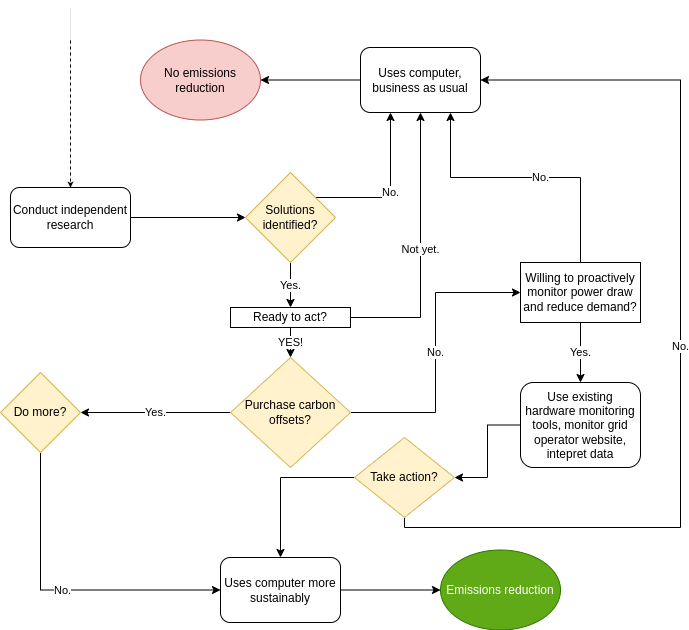

The diagram above was exported from draw.io. Its source (the exported page's mxGraphModel, read from the mxfile embedded in the PNG):
<mxGraphModel dx="1422" dy="878" grid="1" gridSize="10" guides="1" tooltips="1" connect="1" arrows="1" fold="1" page="1" pageScale="1" pageWidth="827" pageHeight="1169" math="0" shadow="0">
  <root>
    <mxCell id="WIyWlLk6GJQsqaUBKTNV-0" />
    <mxCell id="WIyWlLk6GJQsqaUBKTNV-1" parent="WIyWlLk6GJQsqaUBKTNV-0" />
    <mxCell id="r4KekFfpxh3I4R-hEEUk-0" style="edgeStyle=orthogonalEdgeStyle;rounded=0;orthogonalLoop=1;jettySize=auto;html=1;entryX=1;entryY=0.5;entryDx=0;entryDy=0;" parent="WIyWlLk6GJQsqaUBKTNV-1" source="WIyWlLk6GJQsqaUBKTNV-7" target="7vel0ktLU6Gvz5G7IE4M-4" edge="1">
      <mxGeometry relative="1" as="geometry" />
    </mxCell>
    <mxCell id="WIyWlLk6GJQsqaUBKTNV-7" value="Uses computer, business as usual" style="rounded=1;whiteSpace=wrap;html=1;fontSize=12;glass=0;strokeWidth=1;shadow=0;" parent="WIyWlLk6GJQsqaUBKTNV-1" vertex="1">
      <mxGeometry x="370" y="250" width="120" height="65" as="geometry" />
    </mxCell>
    <mxCell id="WIyWlLk6GJQsqaUBKTNV-11" value="Conduct independent research" style="rounded=1;whiteSpace=wrap;html=1;fontSize=12;glass=0;strokeWidth=1;shadow=0;" parent="WIyWlLk6GJQsqaUBKTNV-1" vertex="1">
      <mxGeometry x="20" y="390" width="120" height="60" as="geometry" />
    </mxCell>
    <mxCell id="7vel0ktLU6Gvz5G7IE4M-4" value="No emissions reduction" style="ellipse;whiteSpace=wrap;html=1;fillColor=#f8cecc;strokeColor=#b85450;" parent="WIyWlLk6GJQsqaUBKTNV-1" vertex="1">
      <mxGeometry x="150" y="242.5" width="120" height="80" as="geometry" />
    </mxCell>
    <mxCell id="7vel0ktLU6Gvz5G7IE4M-10" style="edgeStyle=orthogonalEdgeStyle;rounded=0;orthogonalLoop=1;jettySize=auto;html=1;exitX=1;exitY=0.5;exitDx=0;exitDy=0;" parent="WIyWlLk6GJQsqaUBKTNV-1" source="WIyWlLk6GJQsqaUBKTNV-11" target="7vel0ktLU6Gvz5G7IE4M-9" edge="1">
      <mxGeometry relative="1" as="geometry" />
    </mxCell>
    <mxCell id="7vel0ktLU6Gvz5G7IE4M-11" value="No." style="edgeStyle=orthogonalEdgeStyle;rounded=0;orthogonalLoop=1;jettySize=auto;html=1;entryX=0.25;entryY=1;entryDx=0;entryDy=0;" parent="WIyWlLk6GJQsqaUBKTNV-1" source="7vel0ktLU6Gvz5G7IE4M-9" target="WIyWlLk6GJQsqaUBKTNV-7" edge="1">
      <mxGeometry relative="1" as="geometry">
        <Array as="points">
          <mxPoint x="400" y="400" />
        </Array>
      </mxGeometry>
    </mxCell>
    <mxCell id="7vel0ktLU6Gvz5G7IE4M-38" value="Yes." style="edgeStyle=orthogonalEdgeStyle;rounded=0;orthogonalLoop=1;jettySize=auto;html=1;exitX=0.5;exitY=1;exitDx=0;exitDy=0;entryX=0.5;entryY=0;entryDx=0;entryDy=0;" parent="WIyWlLk6GJQsqaUBKTNV-1" source="7vel0ktLU6Gvz5G7IE4M-9" target="7vel0ktLU6Gvz5G7IE4M-36" edge="1">
      <mxGeometry relative="1" as="geometry" />
    </mxCell>
    <mxCell id="7vel0ktLU6Gvz5G7IE4M-9" value="Solutions identified?" style="rhombus;whiteSpace=wrap;html=1;fillColor=#fff2cc;strokeColor=#d6b656;" parent="WIyWlLk6GJQsqaUBKTNV-1" vertex="1">
      <mxGeometry x="255" y="375" width="90" height="90" as="geometry" />
    </mxCell>
    <mxCell id="7vel0ktLU6Gvz5G7IE4M-19" value="Yes." style="edgeStyle=orthogonalEdgeStyle;rounded=0;orthogonalLoop=1;jettySize=auto;html=1;exitX=0;exitY=0.5;exitDx=0;exitDy=0;entryX=1;entryY=0.5;entryDx=0;entryDy=0;" parent="WIyWlLk6GJQsqaUBKTNV-1" source="XrsikkJG_XNfvQIg6hPL-1" target="7vel0ktLU6Gvz5G7IE4M-25" edge="1">
      <mxGeometry relative="1" as="geometry">
        <mxPoint x="80" y="550" as="targetPoint" />
        <Array as="points" />
        <mxPoint x="332.5" y="596.25" as="sourcePoint" />
      </mxGeometry>
    </mxCell>
    <mxCell id="7vel0ktLU6Gvz5G7IE4M-43" value="No." style="edgeStyle=orthogonalEdgeStyle;rounded=0;orthogonalLoop=1;jettySize=auto;html=1;exitX=0.5;exitY=1;exitDx=0;exitDy=0;entryX=0;entryY=0.5;entryDx=0;entryDy=0;" parent="WIyWlLk6GJQsqaUBKTNV-1" source="7vel0ktLU6Gvz5G7IE4M-25" target="7vel0ktLU6Gvz5G7IE4M-41" edge="1">
      <mxGeometry relative="1" as="geometry" />
    </mxCell>
    <mxCell id="7vel0ktLU6Gvz5G7IE4M-25" value="Do more?" style="rhombus;whiteSpace=wrap;html=1;fillColor=#fff2cc;strokeColor=#d6b656;" parent="WIyWlLk6GJQsqaUBKTNV-1" vertex="1">
      <mxGeometry x="10" y="575" width="80" height="80" as="geometry" />
    </mxCell>
    <mxCell id="7vel0ktLU6Gvz5G7IE4M-34" value="No." style="edgeStyle=orthogonalEdgeStyle;rounded=0;orthogonalLoop=1;jettySize=auto;html=1;exitX=0.25;exitY=0;exitDx=0;exitDy=0;entryX=0.75;entryY=1;entryDx=0;entryDy=0;" parent="WIyWlLk6GJQsqaUBKTNV-1" source="7vel0ktLU6Gvz5G7IE4M-33" target="WIyWlLk6GJQsqaUBKTNV-7" edge="1">
      <mxGeometry relative="1" as="geometry">
        <mxPoint x="460" y="200" as="targetPoint" />
        <Array as="points">
          <mxPoint x="590" y="465" />
          <mxPoint x="590" y="380" />
          <mxPoint x="460" y="380" />
        </Array>
      </mxGeometry>
    </mxCell>
    <mxCell id="7vel0ktLU6Gvz5G7IE4M-46" value="Yes." style="edgeStyle=orthogonalEdgeStyle;rounded=0;orthogonalLoop=1;jettySize=auto;html=1;exitX=0.5;exitY=1;exitDx=0;exitDy=0;" parent="WIyWlLk6GJQsqaUBKTNV-1" source="7vel0ktLU6Gvz5G7IE4M-33" target="7vel0ktLU6Gvz5G7IE4M-47" edge="1">
      <mxGeometry relative="1" as="geometry">
        <mxPoint x="670" y="750" as="targetPoint" />
      </mxGeometry>
    </mxCell>
    <mxCell id="7vel0ktLU6Gvz5G7IE4M-33" value="Willing to proactively monitor power draw and reduce demand?" style="rounded=0;whiteSpace=wrap;html=1;" parent="WIyWlLk6GJQsqaUBKTNV-1" vertex="1">
      <mxGeometry x="530" y="465" width="120" height="60" as="geometry" />
    </mxCell>
    <mxCell id="7vel0ktLU6Gvz5G7IE4M-39" value="YES!" style="edgeStyle=orthogonalEdgeStyle;rounded=0;orthogonalLoop=1;jettySize=auto;html=1;exitX=0.5;exitY=1;exitDx=0;exitDy=0;entryX=0.5;entryY=0;entryDx=0;entryDy=0;" parent="WIyWlLk6GJQsqaUBKTNV-1" source="7vel0ktLU6Gvz5G7IE4M-36" target="XrsikkJG_XNfvQIg6hPL-1" edge="1">
      <mxGeometry relative="1" as="geometry">
        <mxPoint x="405" y="580" as="targetPoint" />
      </mxGeometry>
    </mxCell>
    <mxCell id="r4KekFfpxh3I4R-hEEUk-1" value="Not yet." style="edgeStyle=orthogonalEdgeStyle;rounded=0;orthogonalLoop=1;jettySize=auto;html=1;entryX=0.5;entryY=1;entryDx=0;entryDy=0;" parent="WIyWlLk6GJQsqaUBKTNV-1" source="7vel0ktLU6Gvz5G7IE4M-36" target="WIyWlLk6GJQsqaUBKTNV-7" edge="1">
      <mxGeometry relative="1" as="geometry" />
    </mxCell>
    <mxCell id="7vel0ktLU6Gvz5G7IE4M-36" value="Ready to act?" style="rounded=0;whiteSpace=wrap;html=1;" parent="WIyWlLk6GJQsqaUBKTNV-1" vertex="1">
      <mxGeometry x="240" y="510" width="120" height="20" as="geometry" />
    </mxCell>
    <mxCell id="r4KekFfpxh3I4R-hEEUk-2" style="edgeStyle=orthogonalEdgeStyle;rounded=0;orthogonalLoop=1;jettySize=auto;html=1;entryX=0;entryY=0.5;entryDx=0;entryDy=0;" parent="WIyWlLk6GJQsqaUBKTNV-1" source="7vel0ktLU6Gvz5G7IE4M-41" target="7vel0ktLU6Gvz5G7IE4M-44" edge="1">
      <mxGeometry relative="1" as="geometry" />
    </mxCell>
    <mxCell id="7vel0ktLU6Gvz5G7IE4M-41" value="Uses computer more sustainably" style="rounded=1;whiteSpace=wrap;html=1;fontSize=12;glass=0;strokeWidth=1;shadow=0;" parent="WIyWlLk6GJQsqaUBKTNV-1" vertex="1">
      <mxGeometry x="230" y="760" width="120" height="65" as="geometry" />
    </mxCell>
    <mxCell id="7vel0ktLU6Gvz5G7IE4M-44" value="Emissions reduction" style="ellipse;whiteSpace=wrap;html=1;fillColor=#60a917;fontColor=#ffffff;strokeColor=#2D7600;" parent="WIyWlLk6GJQsqaUBKTNV-1" vertex="1">
      <mxGeometry x="450" y="752.5" width="120" height="80" as="geometry" />
    </mxCell>
    <mxCell id="r4KekFfpxh3I4R-hEEUk-3" style="edgeStyle=orthogonalEdgeStyle;rounded=0;orthogonalLoop=1;jettySize=auto;html=1;exitX=0;exitY=0.5;exitDx=0;exitDy=0;entryX=1;entryY=0.5;entryDx=0;entryDy=0;" parent="WIyWlLk6GJQsqaUBKTNV-1" source="7vel0ktLU6Gvz5G7IE4M-47" target="7vel0ktLU6Gvz5G7IE4M-48" edge="1">
      <mxGeometry relative="1" as="geometry" />
    </mxCell>
    <mxCell id="7vel0ktLU6Gvz5G7IE4M-47" value="Use existing hardware monitoring tools, monitor grid operator website, intepret data" style="rounded=1;whiteSpace=wrap;html=1;" parent="WIyWlLk6GJQsqaUBKTNV-1" vertex="1">
      <mxGeometry x="530" y="585" width="120" height="85" as="geometry" />
    </mxCell>
    <mxCell id="r4KekFfpxh3I4R-hEEUk-5" style="edgeStyle=orthogonalEdgeStyle;rounded=0;orthogonalLoop=1;jettySize=auto;html=1;entryX=0.5;entryY=0;entryDx=0;entryDy=0;" parent="WIyWlLk6GJQsqaUBKTNV-1" source="7vel0ktLU6Gvz5G7IE4M-48" target="7vel0ktLU6Gvz5G7IE4M-41" edge="1">
      <mxGeometry relative="1" as="geometry" />
    </mxCell>
    <mxCell id="r4KekFfpxh3I4R-hEEUk-6" value="No." style="edgeStyle=orthogonalEdgeStyle;rounded=0;orthogonalLoop=1;jettySize=auto;html=1;entryX=1;entryY=0.5;entryDx=0;entryDy=0;" parent="WIyWlLk6GJQsqaUBKTNV-1" source="7vel0ktLU6Gvz5G7IE4M-48" target="WIyWlLk6GJQsqaUBKTNV-7" edge="1">
      <mxGeometry relative="1" as="geometry">
        <mxPoint x="690" y="310" as="targetPoint" />
        <Array as="points">
          <mxPoint x="414" y="730" />
          <mxPoint x="690" y="730" />
          <mxPoint x="690" y="283" />
        </Array>
      </mxGeometry>
    </mxCell>
    <mxCell id="7vel0ktLU6Gvz5G7IE4M-48" value="Take action?" style="rhombus;whiteSpace=wrap;html=1;fillColor=#fff2cc;strokeColor=#d6b656;" parent="WIyWlLk6GJQsqaUBKTNV-1" vertex="1">
      <mxGeometry x="364" y="640" width="100" height="80" as="geometry" />
    </mxCell>
    <mxCell id="r4KekFfpxh3I4R-hEEUk-4" value="No." style="edgeStyle=orthogonalEdgeStyle;rounded=0;orthogonalLoop=1;jettySize=auto;html=1;entryX=0;entryY=0.5;entryDx=0;entryDy=0;" parent="WIyWlLk6GJQsqaUBKTNV-1" source="XrsikkJG_XNfvQIg6hPL-1" target="7vel0ktLU6Gvz5G7IE4M-33" edge="1">
      <mxGeometry relative="1" as="geometry" />
    </mxCell>
    <mxCell id="XrsikkJG_XNfvQIg6hPL-1" value="Purchase carbon offsets?" style="rhombus;whiteSpace=wrap;html=1;fillColor=#fff2cc;strokeColor=#d6b656;" parent="WIyWlLk6GJQsqaUBKTNV-1" vertex="1">
      <mxGeometry x="240" y="560" width="120" height="110" as="geometry" />
    </mxCell>
    <mxCell id="AEui0Wd4onL0kzrkjbau-1" value="" style="endArrow=none;dashed=1;html=1;rounded=0;strokeWidth=1;exitX=0.5;exitY=0;exitDx=0;exitDy=0;" edge="1" parent="WIyWlLk6GJQsqaUBKTNV-1" source="WIyWlLk6GJQsqaUBKTNV-11">
      <mxGeometry width="50" height="50" relative="1" as="geometry">
        <mxPoint x="500" y="590" as="sourcePoint" />
        <mxPoint x="80" y="240" as="targetPoint" />
      </mxGeometry>
    </mxCell>
    <mxCell id="AEui0Wd4onL0kzrkjbau-2" value="" style="endArrow=classic;html=1;rounded=0;strokeWidth=0;entryX=0.5;entryY=0;entryDx=0;entryDy=0;" edge="1" parent="WIyWlLk6GJQsqaUBKTNV-1" target="WIyWlLk6GJQsqaUBKTNV-11">
      <mxGeometry width="50" height="50" relative="1" as="geometry">
        <mxPoint x="80" y="210" as="sourcePoint" />
        <mxPoint x="550" y="540" as="targetPoint" />
      </mxGeometry>
    </mxCell>
  </root>
</mxGraphModel>